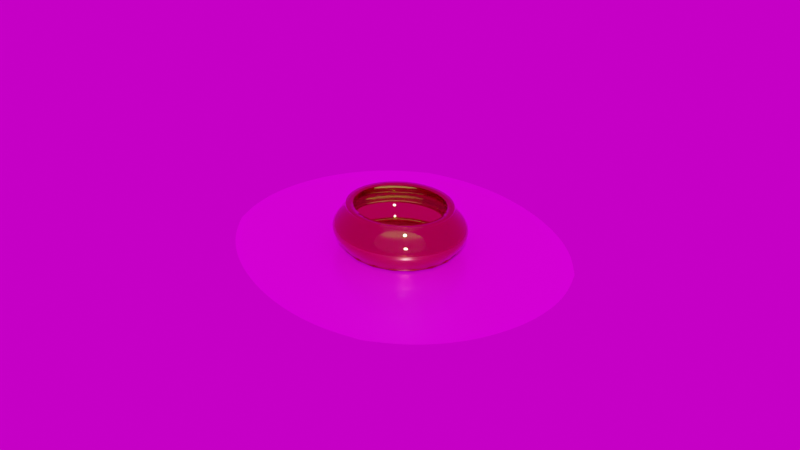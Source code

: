 # Source: GenerateLiquidIntransparentVesselImages_LOOP.blend  (saved by Blender 2.91.10; exported with 4.5.12 LTS)
import bpy
from mathutils import Matrix  # noqa: F401  (used for matrix-valued properties, if any)

bpy.ops.wm.read_factory_settings(use_empty=True)
scene = bpy.context.scene
scene.name = 'Scene'

# ---- collections
col_collection = bpy.data.collections.new('Collection'); scene.collection.children.link(col_collection)

# ---- images (referenced by path relative to the original .blend; pixels are not part of the script)
import os
ASSET_DIR = os.environ.get("B2B_ASSET_DIR", "")  # directory of the original .blend (textures are referenced by path, not embedded)
HERE = os.path.dirname(os.path.abspath(__file__))  # packed textures are extracted next to this script under _unpacked/

def load_image(name, relpath, width, height, colorspace="sRGB"):
    """Load a texture the original file referenced (path relative to the .blend, or extracted next to this script)."""
    p = next((c for c in (os.path.join(HERE, relpath), os.path.join(ASSET_DIR, relpath)) if relpath and os.path.exists(c)), "")
    if p:
        img = bpy.data.images.load(p, check_existing=True)
        img.name = name
    else:  # same state as the original file: an image datablock whose file is absent (Cycles renders it pink)
        img = bpy.data.images.new(name, width, height)
        img.source = "FILE"
        img.filepath = "//" + (relpath or name)
    img.colorspace_settings.name = colorspace
    return img
img_black_jpg = load_image('black.jpg', 'PBRMaterials/black.jpg', 1024, 1024, 'sRGB')
img_stone_path_005_roughness_jpg = load_image('Stone_Path_005_Roughness.jpg', 'PBRMaterials/Stone_Path_005_SD/Stone_Path_005_Roughness.jpg', 1024, 1024, 'sRGB')
img_stone_path_005_basecolor_jpg = load_image('Stone_Path_005_BaseColor.jpg', 'PBRMaterials/Stone_Path_005_SD/Stone_Path_005_BaseColor.jpg', 1024, 1024, 'sRGB')
img_stone_path_005_normal_jpg = load_image('Stone_Path_005_Normal.jpg', 'PBRMaterials/Stone_Path_005_SD/Stone_Path_005_Normal.jpg', 1024, 1024, 'sRGB')
img_stone_path_005_height_png = load_image('Stone_Path_005_Height.png', 'PBRMaterials/Stone_Path_005_SD/Stone_Path_005_Height.png', 1024, 1024, 'sRGB')
img_abandoned_hall_01_2k_hdr = load_image('abandoned_hall_01_2k.hdr', 'VesselLiquidMaterialGroundPBRWorking/BLENDER_HDRI/abandoned_hall_01_2k.hdr', 1024, 1024, 'Linear Rec.709')

# ---- materials (node trees are filled in below, after node groups)
mat_glass = bpy.data.materials.new('Glass')
mat_pbrmaterial = bpy.data.materials.new('PbrMaterial')
mat_pbrmaterial.displacement_method = 'BOTH'

# ---- material node trees
mat_glass.use_nodes = True; mat_glass.node_tree.nodes.clear()
_N = mat_glass.node_tree.nodes; _L = mat_glass.node_tree.links
n0 = _N.new('ShaderNodeOutputMaterial'); n0.name = 'Material Output'; n0.location = (30, 672)
n1 = _N.new('ShaderNodeBsdfPrincipled'); n1.name = 'Principled BSDF'; n1.location = (-487, 650)
n1.distribution = 'GGX'
n1.subsurface_method = 'BURLEY'
n1.inputs[0].default_value = (0.6432, 0.7261, 0.08951, 1.0)
n1.inputs[1].default_value = 0.6171
n1.inputs[2].default_value = 0.0
n1.inputs[3].default_value = 1.45
n1.inputs[13].default_value = 0.0
n1.inputs[18].default_value = 0.9999
n1.inputs[27].default_value = (0.0, 0.0, 0.0, 1.0)
n1.inputs[28].default_value = 1.0
_L.new(n1.outputs[0], n0.inputs[0])
n0.is_active_output = True
mat_pbrmaterial.use_nodes = True; mat_pbrmaterial.node_tree.nodes.clear()
_N = mat_pbrmaterial.node_tree.nodes; _L = mat_pbrmaterial.node_tree.links
n0 = _N.new('NodeFrame'); n0.name = 'Frame'; n0.location = (-2017, 2763)
n0.label = 'Mapping'
n0.width = 400
n1 = _N.new('NodeFrame'); n1.name = 'Frame.001'; n1.location = (-1375, 2963)
n1.label = 'Textures'
n1.width = 358
n2 = _N.new('ShaderNodeDisplacement'); n2.name = 'Displacement'; n2.location = (-737, 2173)
n2.inputs[1].default_value = 1.0
n2.inputs[2].default_value = 0.4383
n3 = _N.new('ShaderNodeNormalMap'); n3.name = 'Normal Map'; n3.location = (-987, 2373)
n4 = _N.new('ShaderNodeMapping'); n4.name = 'Mapping'; n4.location = (230, -30)
n4.inputs[1].default_value = (2.5, 0.8041, 6.9)
n4.inputs[2].default_value = (-0.185, 0.8041, -0.04887)
n4.inputs[3].default_value = (1.206, 1.206, 1.206)
n5 = _N.new('ShaderNodeTexCoord'); n5.name = 'Texture Coordinate'; n5.location = (30, -30)
n6 = _N.new('ShaderNodeBsdfPrincipled'); n6.name = 'Principled BSDF'; n6.location = (-737, 2733)
n6.distribution = 'GGX'
n6.subsurface_method = 'BURLEY'
n6.inputs[3].default_value = 1.45
n6.inputs[27].default_value = (0.0, 0.0, 0.0, 1.0)
n6.inputs[28].default_value = 1.0
n7 = _N.new('ShaderNodeOutputMaterial'); n7.name = 'Material Output'; n7.location = (-447, 2733)
n8 = _N.new('ShaderNodeTexImage'); n8.name = 'Image Texture.004'; n8.location = (-1557, 2917)
n8.label = 'Metallic'
n8.image = img_black_jpg
n8.projection = 'BOX'
n9 = _N.new('NodeReroute'); n9.name = 'Reroute'; n9.location = (38, -1073)
n9.width = 16
n9.socket_idname = 'NodeSocketVector'
n10 = _N.new('ShaderNodeTexImage'); n10.name = 'Image Texture.002'; n10.location = (88, -310)
n10.label = 'Roughness'
n10.image = img_stone_path_005_roughness_jpg
n10.projection = 'BOX'
n10.projection_blend = 0.1014
n11 = _N.new('ShaderNodeTexImage'); n11.name = 'Image Texture.001'; n11.location = (88, -30)
n11.label = 'Base Color'
n11.image = img_stone_path_005_basecolor_jpg
n11.projection = 'BOX'
n12 = _N.new('ShaderNodeTexImage'); n12.name = 'Image Texture.003'; n12.location = (88, -590)
n12.label = 'Normal'
n12.image = img_stone_path_005_normal_jpg
n12.projection = 'BOX'
n12.projection_blend = 0.1014
n13 = _N.new('ShaderNodeTexImage'); n13.name = 'Image Texture'; n13.location = (88, -870)
n13.label = 'Displacement'
n13.image = img_stone_path_005_height_png
n13.projection = 'BOX'
n13.projection_blend = 0.1051
n4.parent = n0
n5.parent = n0
n9.parent = n1
n10.parent = n1
n11.parent = n1
n12.parent = n1
n13.parent = n1
_L.new(n6.outputs[0], n7.inputs[0])
_L.new(n13.outputs[0], n2.inputs[0])
_L.new(n2.outputs[0], n7.inputs[2])
_L.new(n11.outputs[0], n6.inputs[0])
_L.new(n10.outputs[0], n6.inputs[2])
_L.new(n12.outputs[0], n3.inputs[1])
_L.new(n3.outputs[0], n6.inputs[5])
_L.new(n9.outputs[0], n11.inputs[0])
_L.new(n9.outputs[0], n10.inputs[0])
_L.new(n9.outputs[0], n12.inputs[0])
_L.new(n9.outputs[0], n13.inputs[0])
_L.new(n4.outputs[0], n9.inputs[0])
_L.new(n5.outputs[3], n4.inputs[0])
_L.new(n9.outputs[0], n8.inputs[0])
_L.new(n8.outputs[0], n6.inputs[1])
n7.is_active_output = True

# ---- world
world_world = bpy.data.worlds.new('World'); scene.world = world_world
world_world.use_nodes = True; world_world.node_tree.nodes.clear()
_N = world_world.node_tree.nodes; _L = world_world.node_tree.links
n0 = _N.new('ShaderNodeOutputWorld'); n0.name = 'World Output'; n0.location = (300, 300)
n1 = _N.new('ShaderNodeBackground'); n1.name = 'Background'; n1.location = (10, 300)
n1.inputs[0].default_value = (0.05088, 0.05088, 0.05088, 1.0)
n2 = _N.new('ShaderNodeOutputWorld'); n2.name = 'World Output.001'; n2.location = (-984, 1005)
n3 = _N.new('ShaderNodeBackground'); n3.name = 'Background.001'; n3.location = (-1061, 839)
n3.inputs[1].default_value = 0.8067
n4 = _N.new('ShaderNodeTexEnvironment'); n4.name = 'Environment Texture'; n4.location = (-1453, 957)
n4.image = img_abandoned_hall_01_2k_hdr
n4.interpolation = 'Closest'
_L.new(n1.outputs[0], n0.inputs[0])
_L.new(n4.outputs[0], n3.inputs[0])
_L.new(n3.outputs[0], n2.inputs[0])
n2.is_active_output = True
world_world.color = (0.05088, 0.05088, 0.05088)
world_world.use_sun_shadow = False
world_world.sun_shadow_jitter_overblur = 0.0

# ---- meshes
me_vessel = bpy.data.meshes.new('Vessel')
me_vessel.from_pydata([(51.03, 0.0, 0.0), (47.95, 15.79, 0.0), (39.09, 29.68, 0.0), (25.51, 39.98, 0.0), (8.861, 45.47, 0.0), (-8.861, 45.47, 0.0), (-25.51, 39.98, 0.0), (-39.09, 29.68, 0.0), (-47.95, 15.79, 0.0), (-51.03, 5.654e-15, 0.0), (-47.95, -15.79, 0.0), (-39.09, -29.68, 0.0), (-25.51, -39.98, 0.0), (-8.861, -45.47, 0.0), (8.861, -45.47, 0.0), (25.51, -39.98, 0.0), (39.09, -29.68, 0.0), (47.95, -15.79, 0.0), (51.76, 0.0, 1.0), (48.64, 16.02, 1.0), (39.65, 30.1, 1.0), (25.88, 40.56, 1.0), (8.988, 46.12, 1.0), (-8.988, 46.12, 1.0), (-25.88, 40.56, 1.0), (-39.65, 30.1, 1.0), (-48.64, 16.02, 1.0), (-51.76, 5.735e-15, 1.0), (-48.64, -16.02, 1.0), (-39.65, -30.1, 1.0), (-25.88, -40.56, 1.0), (-8.988, -46.12, 1.0), (8.988, -46.12, 1.0), (25.88, -40.56, 1.0), (39.65, -30.1, 1.0), (48.64, -16.02, 1.0), (52.55, 0.0, 2.0), (49.38, 16.26, 2.0), (40.25, 30.56, 2.0), (26.27, 41.17, 2.0), (9.125, 46.82, 2.0), (-9.125, 46.82, 2.0), (-26.27, 41.17, 2.0), (-40.25, 30.56, 2.0), (-49.38, 16.26, 2.0), (-52.55, 5.822e-15, 2.0), (-49.38, -16.26, 2.0), (-40.25, -30.56, 2.0), (-26.27, -41.17, 2.0), (-9.125, -46.82, 2.0), (9.125, -46.82, 2.0), (26.27, -41.17, 2.0), (40.25, -30.56, 2.0), (49.38, -16.26, 2.0), (53.38, 0.0, 3.0), (50.16, 16.52, 3.0), (40.89, 31.04, 3.0), (26.69, 41.82, 3.0), (9.269, 47.56, 3.0), (-9.269, 47.56, 3.0), (-26.69, 41.82, 3.0), (-40.89, 31.04, 3.0), (-50.16, 16.52, 3.0), (-53.38, 5.914e-15, 3.0), (-50.16, -16.52, 3.0), (-40.89, -31.04, 3.0), (-26.69, -41.82, 3.0), (-9.269, -47.56, 3.0), (9.269, -47.56, 3.0), (26.69, -41.82, 3.0), (40.89, -31.04, 3.0), (50.16, -16.52, 3.0), (54.23, 0.0, 4.0), (50.96, 16.78, 4.0), (41.54, 31.54, 4.0), (27.12, 42.49, 4.0), (9.417, 48.32, 4.0), (-9.417, 48.32, 4.0), (-27.12, 42.49, 4.0), (-41.54, 31.54, 4.0), (-50.96, 16.78, 4.0), (-54.23, 6.009e-15, 4.0), (-50.96, -16.78, 4.0), (-41.54, -31.54, 4.0), (-27.12, -42.49, 4.0), (-9.417, -48.32, 4.0), (9.417, -48.32, 4.0), (27.12, -42.49, 4.0), (41.54, -31.54, 4.0), (50.96, -16.78, 4.0), (55.1, 0.0, 5.0), (51.77, 17.05, 5.0), (42.21, 32.04, 5.0), (27.55, 43.17, 5.0), (9.567, 49.09, 5.0), (-9.567, 49.09, 5.0), (-27.55, 43.17, 5.0), (-42.21, 32.04, 5.0), (-51.77, 17.05, 5.0), (-55.1, 6.105e-15, 5.0), (-51.77, -17.05, 5.0), (-42.21, -32.04, 5.0), (-27.55, -43.17, 5.0), (-9.567, -49.09, 5.0), (9.567, -49.09, 5.0), (27.55, -43.17, 5.0), (42.21, -32.04, 5.0), (51.77, -17.05, 5.0), (55.96, 0.0, 6.0), (52.58, 17.32, 6.0), (42.87, 32.54, 6.0), (27.98, 43.85, 6.0), (9.717, 49.86, 6.0), (-9.717, 49.86, 6.0), (-27.98, 43.85, 6.0), (-42.87, 32.54, 6.0), (-52.58, 17.32, 6.0), (-55.96, 6.2e-15, 6.0), (-52.58, -17.32, 6.0), (-42.87, -32.54, 6.0), (-27.98, -43.85, 6.0), (-9.717, -49.86, 6.0), (9.717, -49.86, 6.0), (27.98, -43.85, 6.0), (42.87, -32.54, 6.0), (52.58, -17.32, 6.0), (56.8, 0.0, 7.0), (53.37, 17.58, 7.0), (43.51, 33.03, 7.0), (28.4, 44.5, 7.0), (9.863, 50.61, 7.0), (-9.863, 50.61, 7.0), (-28.4, 44.5, 7.0), (-43.51, 33.03, 7.0), (-53.37, 17.58, 7.0), (-56.8, 6.293e-15, 7.0), (-53.37, -17.58, 7.0), (-43.51, -33.03, 7.0), (-28.4, -44.5, 7.0), (-9.863, -50.61, 7.0), (9.863, -50.61, 7.0), (28.4, -44.5, 7.0), (43.51, -33.03, 7.0), (53.37, -17.58, 7.0), (57.61, 0.0, 8.0), (54.13, 17.83, 8.0), (44.13, 33.5, 8.0), (28.8, 45.14, 8.0), (10.0, 51.33, 8.0), (-10.0, 51.33, 8.0), (-28.8, 45.14, 8.0), (-44.13, 33.5, 8.0), (-54.13, 17.83, 8.0), (-57.61, 6.383e-15, 8.0), (-54.13, -17.83, 8.0), (-44.13, -33.5, 8.0), (-28.8, -45.14, 8.0), (-10.0, -51.33, 8.0), (10.0, -51.33, 8.0), (28.8, -45.14, 8.0), (44.13, -33.5, 8.0), (54.13, -17.83, 8.0), (58.36, 0.0, 9.0), (54.84, 18.06, 9.0), (44.71, 33.94, 9.0), (29.18, 45.73, 9.0), (10.13, 52.0, 9.0), (-10.13, 52.0, 9.0), (-29.18, 45.73, 9.0), (-44.71, 33.94, 9.0), (-54.84, 18.06, 9.0), (-58.36, 6.467e-15, 9.0), (-54.84, -18.06, 9.0), (-44.71, -33.94, 9.0), (-29.18, -45.73, 9.0), (-10.13, -52.0, 9.0), (10.13, -52.0, 9.0), (29.18, -45.73, 9.0), (44.71, -33.94, 9.0), (54.84, -18.06, 9.0), (59.06, 0.0, 10.0), (55.5, 18.28, 10.0), (45.24, 34.35, 10.0), (29.53, 46.27, 10.0), (10.26, 52.62, 10.0), (-10.26, 52.62, 10.0), (-29.53, 46.27, 10.0), (-45.24, 34.35, 10.0), (-55.5, 18.28, 10.0), (-59.06, 6.544e-15, 10.0), (-55.5, -18.28, 10.0), (-45.24, -34.35, 10.0), (-29.53, -46.27, 10.0), (-10.26, -52.62, 10.0), (10.26, -52.62, 10.0), (29.53, -46.27, 10.0), (45.24, -34.35, 10.0), (55.5, -18.28, 10.0), (59.68, 0.0, 11.0), (56.08, 18.47, 11.0), (45.72, 34.71, 11.0), (29.84, 46.76, 11.0), (10.36, 53.17, 11.0), (-10.36, 53.17, 11.0), (-29.84, 46.76, 11.0), (-45.72, 34.71, 11.0), (-56.08, 18.47, 11.0), (-59.68, 6.612e-15, 11.0), (-56.08, -18.47, 11.0), (-45.72, -34.71, 11.0), (-29.84, -46.76, 11.0), (-10.36, -53.17, 11.0), (10.36, -53.17, 11.0), (29.84, -46.76, 11.0), (45.72, -34.71, 11.0), (56.08, -18.47, 11.0), (60.21, 0.0, 12.0), (56.58, 18.63, 12.0), (46.13, 35.02, 12.0), (30.11, 47.18, 12.0), (10.46, 53.65, 12.0), (-10.46, 53.65, 12.0), (-30.11, 47.18, 12.0), (-46.13, 35.02, 12.0), (-56.58, 18.63, 12.0), (-60.21, 6.672e-15, 12.0), (-56.58, -18.63, 12.0), (-46.13, -35.02, 12.0), (-30.11, -47.18, 12.0), (-10.46, -53.65, 12.0), (10.46, -53.65, 12.0), (30.11, -47.18, 12.0), (46.13, -35.02, 12.0), (56.58, -18.63, 12.0), (60.65, 0.0, 13.0), (57.0, 18.77, 13.0), (46.46, 35.27, 13.0), (30.33, 47.52, 13.0), (10.53, 54.04, 13.0), (-10.53, 54.04, 13.0), (-30.33, 47.52, 13.0), (-46.46, 35.27, 13.0), (-57.0, 18.77, 13.0), (-60.65, 6.721e-15, 13.0), (-57.0, -18.77, 13.0), (-46.46, -35.27, 13.0), (-30.33, -47.52, 13.0), (-10.53, -54.04, 13.0), (10.53, -54.04, 13.0), (30.33, -47.52, 13.0), (46.46, -35.27, 13.0), (57.0, -18.77, 13.0), (60.99, 0.0, 14.0), (57.31, 18.87, 14.0), (46.72, 35.47, 14.0), (30.5, 47.79, 14.0), (10.59, 54.34, 14.0), (-10.59, 54.34, 14.0), (-30.5, 47.79, 14.0), (-46.72, 35.47, 14.0), (-57.31, 18.87, 14.0), (-60.99, 6.758e-15, 14.0), (-57.31, -18.87, 14.0), (-46.72, -35.47, 14.0), (-30.5, -47.79, 14.0), (-10.59, -54.34, 14.0), (10.59, -54.34, 14.0), (30.5, -47.79, 14.0), (46.72, -35.47, 14.0), (57.31, -18.87, 14.0), (61.22, 0.0, 15.0), (57.53, 18.94, 15.0), (46.9, 35.6, 15.0), (30.61, 47.97, 15.0), (10.63, 54.55, 15.0), (-10.63, 54.55, 15.0), (-30.61, 47.97, 15.0), (-46.9, 35.6, 15.0), (-57.53, 18.94, 15.0), (-61.22, 6.783e-15, 15.0), (-57.53, -18.94, 15.0), (-46.9, -35.6, 15.0), (-30.61, -47.97, 15.0), (-10.63, -54.55, 15.0), (10.63, -54.55, 15.0), (30.61, -47.97, 15.0), (46.9, -35.6, 15.0), (57.53, -18.94, 15.0), (61.33, 0.0, 16.0), (57.64, 18.98, 16.0), (46.98, 35.67, 16.0), (30.67, 48.06, 16.0), (10.65, 54.65, 16.0), (-10.65, 54.65, 16.0), (-30.67, 48.06, 16.0), (-46.98, 35.67, 16.0), (-57.64, 18.98, 16.0), (-61.33, 6.796e-15, 16.0), (-57.64, -18.98, 16.0), (-46.98, -35.67, 16.0), (-30.67, -48.06, 16.0), (-10.65, -54.65, 16.0), (10.65, -54.65, 16.0), (30.67, -48.06, 16.0), (46.98, -35.67, 16.0), (57.64, -18.98, 16.0), (61.33, 0.0, 17.0), (57.64, 18.98, 17.0), (46.98, 35.67, 17.0), (30.67, 48.06, 17.0), (10.65, 54.65, 17.0), (-10.65, 54.65, 17.0), (-30.67, 48.06, 17.0), (-46.98, 35.67, 17.0), (-57.64, 18.98, 17.0), (-61.33, 6.796e-15, 17.0), (-57.64, -18.98, 17.0), (-46.98, -35.67, 17.0), (-30.67, -48.06, 17.0), (-10.65, -54.65, 17.0), (10.65, -54.65, 17.0), (30.67, -48.06, 17.0), (46.98, -35.67, 17.0), (57.64, -18.98, 17.0), (61.22, 0.0, 18.0), (57.53, 18.94, 18.0), (46.9, 35.6, 18.0), (30.61, 47.97, 18.0), (10.63, 54.55, 18.0), (-10.63, 54.55, 18.0), (-30.61, 47.97, 18.0), (-46.9, 35.6, 18.0), (-57.53, 18.94, 18.0), (-61.22, 6.783e-15, 18.0), (-57.53, -18.94, 18.0), (-46.9, -35.6, 18.0), (-30.61, -47.97, 18.0), (-10.63, -54.55, 18.0), (10.63, -54.55, 18.0), (30.61, -47.97, 18.0), (46.9, -35.6, 18.0), (57.53, -18.94, 18.0), (60.99, 0.0, 19.0), (57.31, 18.87, 19.0), (46.72, 35.47, 19.0), (30.5, 47.79, 19.0), (10.59, 54.35, 19.0), (-10.59, 54.35, 19.0), (-30.5, 47.79, 19.0), (-46.72, 35.47, 19.0), (-57.31, 18.87, 19.0), (-60.99, 6.758e-15, 19.0), (-57.31, -18.87, 19.0), (-46.72, -35.47, 19.0), (-30.5, -47.79, 19.0), (-10.59, -54.35, 19.0), (10.59, -54.35, 19.0), (30.5, -47.79, 19.0), (46.72, -35.47, 19.0), (57.31, -18.87, 19.0), (60.66, 0.0, 20.0), (57.0, 18.77, 20.0), (46.47, 35.28, 20.0), (30.33, 47.53, 20.0), (10.53, 54.05, 20.0), (-10.53, 54.05, 20.0), (-30.33, 47.53, 20.0), (-46.47, 35.28, 20.0), (-57.0, 18.77, 20.0), (-60.66, 6.721e-15, 20.0), (-57.0, -18.77, 20.0), (-46.47, -35.28, 20.0), (-30.33, -47.53, 20.0), (-10.53, -54.05, 20.0), (10.53, -54.05, 20.0), (30.33, -47.53, 20.0), (46.47, -35.28, 20.0), (57.0, -18.77, 20.0), (60.22, 0.0, 21.0), (56.59, 18.63, 21.0), (46.13, 35.02, 21.0), (30.11, 47.18, 21.0), (10.46, 53.65, 21.0), (-10.46, 53.65, 21.0), (-30.11, 47.18, 21.0), (-46.13, 35.02, 21.0), (-56.59, 18.63, 21.0), (-60.22, 6.672e-15, 21.0), (-56.59, -18.63, 21.0), (-46.13, -35.02, 21.0), (-30.11, -47.18, 21.0), (-10.46, -53.65, 21.0), (10.46, -53.65, 21.0), (30.11, -47.18, 21.0), (46.13, -35.02, 21.0), (56.59, -18.63, 21.0), (59.68, 0.0, 22.0), (56.08, 18.47, 22.0), (45.72, 34.71, 22.0), (29.84, 46.76, 22.0), (10.36, 53.18, 22.0), (-10.36, 53.18, 22.0), (-29.84, 46.76, 22.0), (-45.72, 34.71, 22.0), (-56.08, 18.47, 22.0), (-59.68, 6.613e-15, 22.0), (-56.08, -18.47, 22.0), (-45.72, -34.71, 22.0), (-29.84, -46.76, 22.0), (-10.36, -53.18, 22.0), (10.36, -53.18, 22.0), (29.84, -46.76, 22.0), (45.72, -34.71, 22.0), (56.08, -18.47, 22.0), (59.06, 0.0, 23.0), (55.5, 18.28, 23.0), (45.24, 34.35, 23.0), (29.53, 46.28, 23.0), (10.26, 52.63, 23.0), (-10.26, 52.63, 23.0), (-29.53, 46.28, 23.0), (-45.24, 34.35, 23.0), (-55.5, 18.28, 23.0), (-59.06, 6.544e-15, 23.0), (-55.5, -18.28, 23.0), (-45.24, -34.35, 23.0), (-29.53, -46.28, 23.0), (-10.26, -52.63, 23.0), (10.26, -52.63, 23.0), (29.53, -46.28, 23.0), (45.24, -34.35, 23.0), (55.5, -18.28, 23.0), (58.37, 0.0, 24.0), (54.85, 18.06, 24.0), (44.71, 33.95, 24.0), (29.18, 45.73, 24.0), (10.14, 52.01, 24.0), (-10.14, 52.01, 24.0), (-29.18, 45.73, 24.0), (-44.71, 33.95, 24.0), (-54.85, 18.06, 24.0), (-58.37, 6.467e-15, 24.0), (-54.85, -18.06, 24.0), (-44.71, -33.95, 24.0), (-29.18, -45.73, 24.0), (-10.14, -52.01, 24.0), (10.14, -52.01, 24.0), (29.18, -45.73, 24.0), (44.71, -33.95, 24.0), (54.85, -18.06, 24.0), (57.61, 0.0, 25.0), (54.14, 17.83, 25.0), (44.13, 33.51, 25.0), (28.81, 45.14, 25.0), (10.0, 51.33, 25.0), (-10.0, 51.33, 25.0), (-28.81, 45.14, 25.0), (-44.13, 33.51, 25.0), (-54.14, 17.83, 25.0), (-57.61, 6.383e-15, 25.0), (-54.14, -17.83, 25.0), (-44.13, -33.51, 25.0), (-28.81, -45.14, 25.0), (-10.0, -51.33, 25.0), (10.0, -51.33, 25.0), (28.81, -45.14, 25.0), (44.13, -33.51, 25.0), (54.14, -17.83, 25.0), (56.8, 0.0, 26.0), (53.38, 17.58, 26.0), (43.52, 33.04, 26.0), (28.4, 44.51, 26.0), (9.864, 50.61, 26.0), (-9.864, 50.61, 26.0), (-28.4, 44.51, 26.0), (-43.52, 33.04, 26.0), (-53.38, 17.58, 26.0), (-56.8, 6.294e-15, 26.0), (-53.38, -17.58, 26.0), (-43.52, -33.04, 26.0), (-28.4, -44.51, 26.0), (-9.864, -50.61, 26.0), (9.864, -50.61, 26.0), (28.4, -44.51, 26.0), (43.52, -33.04, 26.0), (53.38, -17.58, 26.0), (55.96, 0.0, 27.0), (52.59, 17.32, 27.0), (42.87, 32.55, 27.0), (27.98, 43.85, 27.0), (9.718, 49.87, 27.0), (-9.718, 49.87, 27.0), (-27.98, 43.85, 27.0), (-42.87, 32.55, 27.0), (-52.59, 17.32, 27.0), (-55.96, 6.201e-15, 27.0), (-52.59, -17.32, 27.0), (-42.87, -32.55, 27.0), (-27.98, -43.85, 27.0), (-9.718, -49.87, 27.0), (9.718, -49.87, 27.0), (27.98, -43.85, 27.0), (42.87, -32.55, 27.0), (52.59, -17.32, 27.0), (55.1, 0.0, 28.0), (51.78, 17.05, 28.0), (42.21, 32.05, 28.0), (27.55, 43.18, 28.0), (9.569, 49.1, 28.0), (-9.569, 49.1, 28.0), (-27.55, 43.18, 28.0), (-42.21, 32.05, 28.0), (-51.78, 17.05, 28.0), (-55.1, 6.106e-15, 28.0), (-51.78, -17.05, 28.0), (-42.21, -32.05, 28.0), (-27.55, -43.18, 28.0), (-9.569, -49.1, 28.0), (9.569, -49.1, 28.0), (27.55, -43.18, 28.0), (42.21, -32.05, 28.0), (51.78, -17.05, 28.0), (54.24, 0.0, 29.0), (50.97, 16.78, 29.0), (41.55, 31.54, 29.0), (27.12, 42.5, 29.0), (9.418, 48.33, 29.0), (-9.418, 48.33, 29.0), (-27.12, 42.5, 29.0), (-41.55, 31.54, 29.0), (-50.97, 16.78, 29.0), (-54.24, 6.01e-15, 29.0), (-50.97, -16.78, 29.0), (-41.55, -31.54, 29.0), (-27.12, -42.5, 29.0), (-9.418, -48.33, 29.0), (9.418, -48.33, 29.0), (27.12, -42.5, 29.0), (41.55, -31.54, 29.0), (50.97, -16.78, 29.0), (53.38, 0.0, 30.0), (50.16, 16.52, 30.0), (40.89, 31.05, 30.0), (26.69, 41.83, 30.0), (9.27, 47.57, 30.0), (-9.27, 47.57, 30.0), (-26.69, 41.83, 30.0), (-40.89, 31.05, 30.0), (-50.16, 16.52, 30.0), (-53.38, 5.915e-15, 30.0), (-50.16, -16.52, 30.0), (-40.89, -31.05, 30.0), (-26.69, -41.83, 30.0), (-9.27, -47.57, 30.0), (9.27, -47.57, 30.0), (26.69, -41.83, 30.0), (40.89, -31.05, 30.0), (50.16, -16.52, 30.0), (52.55, 0.0, 31.0), (49.39, 16.26, 31.0), (40.26, 30.56, 31.0), (26.28, 41.18, 31.0), (9.126, 46.83, 31.0), (-9.126, 46.83, 31.0), (-26.28, 41.18, 31.0), (-40.26, 30.56, 31.0), (-49.39, 16.26, 31.0), (-52.55, 5.823e-15, 31.0), (-49.39, -16.26, 31.0), (-40.26, -30.56, 31.0), (-26.28, -41.18, 31.0), (-9.126, -46.83, 31.0), (9.126, -46.83, 31.0), (26.28, -41.18, 31.0), (40.26, -30.56, 31.0), (49.39, -16.26, 31.0), (51.77, 0.0, 32.0), (48.64, 16.02, 32.0), (39.66, 30.11, 32.0), (25.88, 40.56, 32.0), (8.989, 46.12, 32.0), (-8.989, 46.12, 32.0), (-25.88, 40.56, 32.0), (-39.66, 30.11, 32.0), (-48.64, 16.02, 32.0), (-51.77, 5.736e-15, 32.0), (-48.64, -16.02, 32.0), (-39.66, -30.11, 32.0), (-25.88, -40.56, 32.0), (-8.989, -46.12, 32.0), (8.989, -46.12, 32.0), (25.88, -40.56, 32.0), (39.66, -30.11, 32.0), (48.64, -16.02, 32.0), (51.03, 0.0, 33.0), (47.95, 15.79, 33.0), (39.09, 29.68, 33.0), (25.52, 39.99, 33.0), (8.862, 45.47, 33.0), (-8.862, 45.47, 33.0), (-25.52, 39.99, 33.0), (-39.09, 29.68, 33.0), (-47.95, 15.79, 33.0), (-51.03, 5.654e-15, 33.0), (-47.95, -15.79, 33.0), (-39.09, -29.68, 33.0), (-25.52, -39.99, 33.0), (-8.862, -45.47, 33.0), (8.862, -45.47, 33.0), (25.52, -39.99, 33.0), (39.09, -29.68, 33.0), (47.95, -15.79, 33.0), (50.37, 0.0, 34.0), (47.33, 15.59, 34.0), (38.58, 29.29, 34.0), (25.18, 39.46, 34.0), (8.746, 44.88, 34.0), (-8.746, 44.88, 34.0), (-25.18, 39.46, 34.0), (-38.58, 29.29, 34.0), (-47.33, 15.59, 34.0), (-50.37, 5.581e-15, 34.0), (-47.33, -15.59, 34.0), (-38.58, -29.29, 34.0), (-25.18, -39.46, 34.0), (-8.746, -44.88, 34.0), (8.746, -44.88, 34.0), (25.18, -39.46, 34.0), (38.58, -29.29, 34.0), (47.33, -15.59, 34.0), (49.78, 0.0, 35.0), (46.78, 15.4, 35.0), (38.13, 28.95, 35.0), (24.89, 39.0, 35.0), (8.644, 44.35, 35.0), (-8.644, 44.35, 35.0), (-24.89, 39.0, 35.0), (-38.13, 28.95, 35.0), (-46.78, 15.4, 35.0), (-49.78, 5.516e-15, 35.0), (-46.78, -15.4, 35.0), (-38.13, -28.95, 35.0), (-24.89, -39.0, 35.0), (-8.644, -44.35, 35.0), (8.644, -44.35, 35.0), (24.89, -39.0, 35.0), (38.13, -28.95, 35.0), (46.78, -15.4, 35.0), (49.28, 0.0, 36.0), (46.31, 15.25, 36.0), (37.75, 28.66, 36.0), (24.64, 38.61, 36.0), (8.558, 43.91, 36.0), (-8.558, 43.91, 36.0), (-24.64, 38.61, 36.0), (-37.75, 28.66, 36.0), (-46.31, 15.25, 36.0), (-49.28, 5.46e-15, 36.0), (-46.31, -15.25, 36.0), (-37.75, -28.66, 36.0), (-24.64, -38.61, 36.0), (-8.558, -43.91, 36.0), (8.558, -43.91, 36.0), (24.64, -38.61, 36.0), (37.75, -28.66, 36.0), (46.31, -15.25, 36.0), (48.88, 0.0, 37.0), (45.93, 15.13, 37.0), (37.45, 28.43, 37.0), (24.44, 38.3, 37.0), (8.488, 43.55, 37.0), (-8.488, 43.55, 37.0), (-24.44, 38.3, 37.0), (-37.45, 28.43, 37.0), (-45.93, 15.13, 37.0), (-48.88, 5.416e-15, 37.0), (-45.93, -15.13, 37.0), (-37.45, -28.43, 37.0), (-24.44, -38.3, 37.0), (-8.488, -43.55, 37.0), (8.488, -43.55, 37.0), (24.44, -38.3, 37.0), (37.45, -28.43, 37.0), (45.93, -15.13, 37.0), (48.88, 0.0, 38.0), (45.93, 15.13, 38.0), (37.45, 28.43, 38.0), (24.44, 38.3, 38.0), (8.488, 43.55, 38.0), (-8.488, 43.55, 38.0), (-24.44, 38.3, 38.0), (-37.45, 28.43, 38.0), (-45.93, 15.13, 38.0), (-48.88, 5.416e-15, 38.0), (-45.93, -15.13, 38.0), (-37.45, -28.43, 38.0), (-24.44, -38.3, 38.0), (-8.488, -43.55, 38.0), (8.488, -43.55, 38.0), (24.44, -38.3, 38.0), (37.45, -28.43, 38.0), (45.93, -15.13, 38.0)], [], [(0, 1, 19, 18), (1, 2, 20, 19), (2, 3, 21, 20), (3, 4, 22, 21), (4, 5, 23, 22), (5, 6, 24, 23), (6, 7, 25, 24), (7, 8, 26, 25), (8, 9, 27, 26), (9, 10, 28, 27), (10, 11, 29, 28), (11, 12, 30, 29), (12, 13, 31, 30), (13, 14, 32, 31), (14, 15, 33, 32), (15, 16, 34, 33), (16, 17, 35, 34), (17, 0, 18, 35), (18, 19, 37, 36), (19, 20, 38, 37), (20, 21, 39, 38), (21, 22, 40, 39), (22, 23, 41, 40), (23, 24, 42, 41), (24, 25, 43, 42), (25, 26, 44, 43), (26, 27, 45, 44), (27, 28, 46, 45), (28, 29, 47, 46), (29, 30, 48, 47), (30, 31, 49, 48), (31, 32, 50, 49), (32, 33, 51, 50), (33, 34, 52, 51), (34, 35, 53, 52), (35, 18, 36, 53), (36, 37, 55, 54), (37, 38, 56, 55), (38, 39, 57, 56), (39, 40, 58, 57), (40, 41, 59, 58), (41, 42, 60, 59), (42, 43, 61, 60), (43, 44, 62, 61), (44, 45, 63, 62), (45, 46, 64, 63), (46, 47, 65, 64), (47, 48, 66, 65), (48, 49, 67, 66), (49, 50, 68, 67), (50, 51, 69, 68), (51, 52, 70, 69), (52, 53, 71, 70), (53, 36, 54, 71), (54, 55, 73, 72), (55, 56, 74, 73), (56, 57, 75, 74), (57, 58, 76, 75), (58, 59, 77, 76), (59, 60, 78, 77), (60, 61, 79, 78), (61, 62, 80, 79), (62, 63, 81, 80), (63, 64, 82, 81), (64, 65, 83, 82), (65, 66, 84, 83), (66, 67, 85, 84), (67, 68, 86, 85), (68, 69, 87, 86), (69, 70, 88, 87), (70, 71, 89, 88), (71, 54, 72, 89), (72, 73, 91, 90), (73, 74, 92, 91), (74, 75, 93, 92), (75, 76, 94, 93), (76, 77, 95, 94), (77, 78, 96, 95), (78, 79, 97, 96), (79, 80, 98, 97), (80, 81, 99, 98), (81, 82, 100, 99), (82, 83, 101, 100), (83, 84, 102, 101), (84, 85, 103, 102), (85, 86, 104, 103), (86, 87, 105, 104), (87, 88, 106, 105), (88, 89, 107, 106), (89, 72, 90, 107), (90, 91, 109, 108), (91, 92, 110, 109), (92, 93, 111, 110), (93, 94, 112, 111), (94, 95, 113, 112), (95, 96, 114, 113), (96, 97, 115, 114), (97, 98, 116, 115), (98, 99, 117, 116), (99, 100, 118, 117), (100, 101, 119, 118), (101, 102, 120, 119), (102, 103, 121, 120), (103, 104, 122, 121), (104, 105, 123, 122), (105, 106, 124, 123), (106, 107, 125, 124), (107, 90, 108, 125), (108, 109, 127, 126), (109, 110, 128, 127), (110, 111, 129, 128), (111, 112, 130, 129), (112, 113, 131, 130), (113, 114, 132, 131), (114, 115, 133, 132), (115, 116, 134, 133), (116, 117, 135, 134), (117, 118, 136, 135), (118, 119, 137, 136), (119, 120, 138, 137), (120, 121, 139, 138), (121, 122, 140, 139), (122, 123, 141, 140), (123, 124, 142, 141), (124, 125, 143, 142), (125, 108, 126, 143), (126, 127, 145, 144), (127, 128, 146, 145), (128, 129, 147, 146), (129, 130, 148, 147), (130, 131, 149, 148), (131, 132, 150, 149), (132, 133, 151, 150), (133, 134, 152, 151), (134, 135, 153, 152), (135, 136, 154, 153), (136, 137, 155, 154), (137, 138, 156, 155), (138, 139, 157, 156), (139, 140, 158, 157), (140, 141, 159, 158), (141, 142, 160, 159), (142, 143, 161, 160), (143, 126, 144, 161), (144, 145, 163, 162), (145, 146, 164, 163), (146, 147, 165, 164), (147, 148, 166, 165), (148, 149, 167, 166), (149, 150, 168, 167), (150, 151, 169, 168), (151, 152, 170, 169), (152, 153, 171, 170), (153, 154, 172, 171), (154, 155, 173, 172), (155, 156, 174, 173), (156, 157, 175, 174), (157, 158, 176, 175), (158, 159, 177, 176), (159, 160, 178, 177), (160, 161, 179, 178), (161, 144, 162, 179), (162, 163, 181, 180), (163, 164, 182, 181), (164, 165, 183, 182), (165, 166, 184, 183), (166, 167, 185, 184), (167, 168, 186, 185), (168, 169, 187, 186), (169, 170, 188, 187), (170, 171, 189, 188), (171, 172, 190, 189), (172, 173, 191, 190), (173, 174, 192, 191), (174, 175, 193, 192), (175, 176, 194, 193), (176, 177, 195, 194), (177, 178, 196, 195), (178, 179, 197, 196), (179, 162, 180, 197), (180, 181, 199, 198), (181, 182, 200, 199), (182, 183, 201, 200), (183, 184, 202, 201), (184, 185, 203, 202), (185, 186, 204, 203), (186, 187, 205, 204), (187, 188, 206, 205), (188, 189, 207, 206), (189, 190, 208, 207), (190, 191, 209, 208), (191, 192, 210, 209), (192, 193, 211, 210), (193, 194, 212, 211), (194, 195, 213, 212), (195, 196, 214, 213), (196, 197, 215, 214), (197, 180, 198, 215), (198, 199, 217, 216), (199, 200, 218, 217), (200, 201, 219, 218), (201, 202, 220, 219), (202, 203, 221, 220), (203, 204, 222, 221), (204, 205, 223, 222), (205, 206, 224, 223), (206, 207, 225, 224), (207, 208, 226, 225), (208, 209, 227, 226), (209, 210, 228, 227), (210, 211, 229, 228), (211, 212, 230, 229), (212, 213, 231, 230), (213, 214, 232, 231), (214, 215, 233, 232), (215, 198, 216, 233), (216, 217, 235, 234), (217, 218, 236, 235), (218, 219, 237, 236), (219, 220, 238, 237), (220, 221, 239, 238), (221, 222, 240, 239), (222, 223, 241, 240), (223, 224, 242, 241), (224, 225, 243, 242), (225, 226, 244, 243), (226, 227, 245, 244), (227, 228, 246, 245), (228, 229, 247, 246), (229, 230, 248, 247), (230, 231, 249, 248), (231, 232, 250, 249), (232, 233, 251, 250), (233, 216, 234, 251), (234, 235, 253, 252), (235, 236, 254, 253), (236, 237, 255, 254), (237, 238, 256, 255), (238, 239, 257, 256), (239, 240, 258, 257), (240, 241, 259, 258), (241, 242, 260, 259), (242, 243, 261, 260), (243, 244, 262, 261), (244, 245, 263, 262), (245, 246, 264, 263), (246, 247, 265, 264), (247, 248, 266, 265), (248, 249, 267, 266), (249, 250, 268, 267), (250, 251, 269, 268), (251, 234, 252, 269), (252, 253, 271, 270), (253, 254, 272, 271), (254, 255, 273, 272), (255, 256, 274, 273), (256, 257, 275, 274), (257, 258, 276, 275), (258, 259, 277, 276), (259, 260, 278, 277), (260, 261, 279, 278), (261, 262, 280, 279), (262, 263, 281, 280), (263, 264, 282, 281), (264, 265, 283, 282), (265, 266, 284, 283), (266, 267, 285, 284), (267, 268, 286, 285), (268, 269, 287, 286), (269, 252, 270, 287), (270, 271, 289, 288), (271, 272, 290, 289), (272, 273, 291, 290), (273, 274, 292, 291), (274, 275, 293, 292), (275, 276, 294, 293), (276, 277, 295, 294), (277, 278, 296, 295), (278, 279, 297, 296), (279, 280, 298, 297), (280, 281, 299, 298), (281, 282, 300, 299), (282, 283, 301, 300), (283, 284, 302, 301), (284, 285, 303, 302), (285, 286, 304, 303), (286, 287, 305, 304), (287, 270, 288, 305), (288, 289, 307, 306), (289, 290, 308, 307), (290, 291, 309, 308), (291, 292, 310, 309), (292, 293, 311, 310), (293, 294, 312, 311), (294, 295, 313, 312), (295, 296, 314, 313), (296, 297, 315, 314), (297, 298, 316, 315), (298, 299, 317, 316), (299, 300, 318, 317), (300, 301, 319, 318), (301, 302, 320, 319), (302, 303, 321, 320), (303, 304, 322, 321), (304, 305, 323, 322), (305, 288, 306, 323), (306, 307, 325, 324), (307, 308, 326, 325), (308, 309, 327, 326), (309, 310, 328, 327), (310, 311, 329, 328), (311, 312, 330, 329), (312, 313, 331, 330), (313, 314, 332, 331), (314, 315, 333, 332), (315, 316, 334, 333), (316, 317, 335, 334), (317, 318, 336, 335), (318, 319, 337, 336), (319, 320, 338, 337), (320, 321, 339, 338), (321, 322, 340, 339), (322, 323, 341, 340), (323, 306, 324, 341), (324, 325, 343, 342), (325, 326, 344, 343), (326, 327, 345, 344), (327, 328, 346, 345), (328, 329, 347, 346), (329, 330, 348, 347), (330, 331, 349, 348), (331, 332, 350, 349), (332, 333, 351, 350), (333, 334, 352, 351), (334, 335, 353, 352), (335, 336, 354, 353), (336, 337, 355, 354), (337, 338, 356, 355), (338, 339, 357, 356), (339, 340, 358, 357), (340, 341, 359, 358), (341, 324, 342, 359), (342, 343, 361, 360), (343, 344, 362, 361), (344, 345, 363, 362), (345, 346, 364, 363), (346, 347, 365, 364), (347, 348, 366, 365), (348, 349, 367, 366), (349, 350, 368, 367), (350, 351, 369, 368), (351, 352, 370, 369), (352, 353, 371, 370), (353, 354, 372, 371), (354, 355, 373, 372), (355, 356, 374, 373), (356, 357, 375, 374), (357, 358, 376, 375), (358, 359, 377, 376), (359, 342, 360, 377), (360, 361, 379, 378), (361, 362, 380, 379), (362, 363, 381, 380), (363, 364, 382, 381), (364, 365, 383, 382), (365, 366, 384, 383), (366, 367, 385, 384), (367, 368, 386, 385), (368, 369, 387, 386), (369, 370, 388, 387), (370, 371, 389, 388), (371, 372, 390, 389), (372, 373, 391, 390), (373, 374, 392, 391), (374, 375, 393, 392), (375, 376, 394, 393), (376, 377, 395, 394), (377, 360, 378, 395), (378, 379, 397, 396), (379, 380, 398, 397), (380, 381, 399, 398), (381, 382, 400, 399), (382, 383, 401, 400), (383, 384, 402, 401), (384, 385, 403, 402), (385, 386, 404, 403), (386, 387, 405, 404), (387, 388, 406, 405), (388, 389, 407, 406), (389, 390, 408, 407), (390, 391, 409, 408), (391, 392, 410, 409), (392, 393, 411, 410), (393, 394, 412, 411), (394, 395, 413, 412), (395, 378, 396, 413), (396, 397, 415, 414), (397, 398, 416, 415), (398, 399, 417, 416), (399, 400, 418, 417), (400, 401, 419, 418), (401, 402, 420, 419), (402, 403, 421, 420), (403, 404, 422, 421), (404, 405, 423, 422), (405, 406, 424, 423), (406, 407, 425, 424), (407, 408, 426, 425), (408, 409, 427, 426), (409, 410, 428, 427), (410, 411, 429, 428), (411, 412, 430, 429), (412, 413, 431, 430), (413, 396, 414, 431), (414, 415, 433, 432), (415, 416, 434, 433), (416, 417, 435, 434), (417, 418, 436, 435), (418, 419, 437, 436), (419, 420, 438, 437), (420, 421, 439, 438), (421, 422, 440, 439), (422, 423, 441, 440), (423, 424, 442, 441), (424, 425, 443, 442), (425, 426, 444, 443), (426, 427, 445, 444), (427, 428, 446, 445), (428, 429, 447, 446), (429, 430, 448, 447), (430, 431, 449, 448), (431, 414, 432, 449), (432, 433, 451, 450), (433, 434, 452, 451), (434, 435, 453, 452), (435, 436, 454, 453), (436, 437, 455, 454), (437, 438, 456, 455), (438, 439, 457, 456), (439, 440, 458, 457), (440, 441, 459, 458), (441, 442, 460, 459), (442, 443, 461, 460), (443, 444, 462, 461), (444, 445, 463, 462), (445, 446, 464, 463), (446, 447, 465, 464), (447, 448, 466, 465), (448, 449, 467, 466), (449, 432, 450, 467), (450, 451, 469, 468), (451, 452, 470, 469), (452, 453, 471, 470), (453, 454, 472, 471), (454, 455, 473, 472), (455, 456, 474, 473), (456, 457, 475, 474), (457, 458, 476, 475), (458, 459, 477, 476), (459, 460, 478, 477), (460, 461, 479, 478), (461, 462, 480, 479), (462, 463, 481, 480), (463, 464, 482, 481), (464, 465, 483, 482), (465, 466, 484, 483), (466, 467, 485, 484), (467, 450, 468, 485), (468, 469, 487, 486), (469, 470, 488, 487), (470, 471, 489, 488), (471, 472, 490, 489), (472, 473, 491, 490), (473, 474, 492, 491), (474, 475, 493, 492), (475, 476, 494, 493), (476, 477, 495, 494), (477, 478, 496, 495), (478, 479, 497, 496), (479, 480, 498, 497), (480, 481, 499, 498), (481, 482, 500, 499), (482, 483, 501, 500), (483, 484, 502, 501), (484, 485, 503, 502), (485, 468, 486, 503), (486, 487, 505, 504), (487, 488, 506, 505), (488, 489, 507, 506), (489, 490, 508, 507), (490, 491, 509, 508), (491, 492, 510, 509), (492, 493, 511, 510), (493, 494, 512, 511), (494, 495, 513, 512), (495, 496, 514, 513), (496, 497, 515, 514), (497, 498, 516, 515), (498, 499, 517, 516), (499, 500, 518, 517), (500, 501, 519, 518), (501, 502, 520, 519), (502, 503, 521, 520), (503, 486, 504, 521), (504, 505, 523, 522), (505, 506, 524, 523), (506, 507, 525, 524), (507, 508, 526, 525), (508, 509, 527, 526), (509, 510, 528, 527), (510, 511, 529, 528), (511, 512, 530, 529), (512, 513, 531, 530), (513, 514, 532, 531), (514, 515, 533, 532), (515, 516, 534, 533), (516, 517, 535, 534), (517, 518, 536, 535), (518, 519, 537, 536), (519, 520, 538, 537), (520, 521, 539, 538), (521, 504, 522, 539), (522, 523, 541, 540), (523, 524, 542, 541), (524, 525, 543, 542), (525, 526, 544, 543), (526, 527, 545, 544), (527, 528, 546, 545), (528, 529, 547, 546), (529, 530, 548, 547), (530, 531, 549, 548), (531, 532, 550, 549), (532, 533, 551, 550), (533, 534, 552, 551), (534, 535, 553, 552), (535, 536, 554, 553), (536, 537, 555, 554), (537, 538, 556, 555), (538, 539, 557, 556), (539, 522, 540, 557), (540, 541, 559, 558), (541, 542, 560, 559), (542, 543, 561, 560), (543, 544, 562, 561), (544, 545, 563, 562), (545, 546, 564, 563), (546, 547, 565, 564), (547, 548, 566, 565), (548, 549, 567, 566), (549, 550, 568, 567), (550, 551, 569, 568), (551, 552, 570, 569), (552, 553, 571, 570), (553, 554, 572, 571), (554, 555, 573, 572), (555, 556, 574, 573), (556, 557, 575, 574), (557, 540, 558, 575), (558, 559, 577, 576), (559, 560, 578, 577), (560, 561, 579, 578), (561, 562, 580, 579), (562, 563, 581, 580), (563, 564, 582, 581), (564, 565, 583, 582), (565, 566, 584, 583), (566, 567, 585, 584), (567, 568, 586, 585), (568, 569, 587, 586), (569, 570, 588, 587), (570, 571, 589, 588), (571, 572, 590, 589), (572, 573, 591, 590), (573, 574, 592, 591), (574, 575, 593, 592), (575, 558, 576, 593), (576, 577, 595, 594), (577, 578, 596, 595), (578, 579, 597, 596), (579, 580, 598, 597), (580, 581, 599, 598), (581, 582, 600, 599), (582, 583, 601, 600), (583, 584, 602, 601), (584, 585, 603, 602), (585, 586, 604, 603), (586, 587, 605, 604), (587, 588, 606, 605), (588, 589, 607, 606), (589, 590, 608, 607), (590, 591, 609, 608), (591, 592, 610, 609), (592, 593, 611, 610), (593, 576, 594, 611), (594, 595, 613, 612), (595, 596, 614, 613), (596, 597, 615, 614), (597, 598, 616, 615), (598, 599, 617, 616), (599, 600, 618, 617), (600, 601, 619, 618), (601, 602, 620, 619), (602, 603, 621, 620), (603, 604, 622, 621), (604, 605, 623, 622), (605, 606, 624, 623), (606, 607, 625, 624), (607, 608, 626, 625), (608, 609, 627, 626), (609, 610, 628, 627), (610, 611, 629, 628), (611, 594, 612, 629), (612, 613, 631, 630), (613, 614, 632, 631), (614, 615, 633, 632), (615, 616, 634, 633), (616, 617, 635, 634), (617, 618, 636, 635), (618, 619, 637, 636), (619, 620, 638, 637), (620, 621, 639, 638), (621, 622, 640, 639), (622, 623, 641, 640), (623, 624, 642, 641), (624, 625, 643, 642), (625, 626, 644, 643), (626, 627, 645, 644), (627, 628, 646, 645), (628, 629, 647, 646), (629, 612, 630, 647), (630, 631, 649, 648), (631, 632, 650, 649), (632, 633, 651, 650), (633, 634, 652, 651), (634, 635, 653, 652), (635, 636, 654, 653), (636, 637, 655, 654), (637, 638, 656, 655), (638, 639, 657, 656), (639, 640, 658, 657), (640, 641, 659, 658), (641, 642, 660, 659), (642, 643, 661, 660), (643, 644, 662, 661), (644, 645, 663, 662), (645, 646, 664, 663), (646, 647, 665, 664), (647, 630, 648, 665), (648, 649, 667, 666), (649, 650, 668, 667), (650, 651, 669, 668), (651, 652, 670, 669), (652, 653, 671, 670), (653, 654, 672, 671), (654, 655, 673, 672), (655, 656, 674, 673), (656, 657, 675, 674), (657, 658, 676, 675), (658, 659, 677, 676), (659, 660, 678, 677), (660, 661, 679, 678), (661, 662, 680, 679), (662, 663, 681, 680), (663, 664, 682, 681), (664, 665, 683, 682), (665, 648, 666, 683), (666, 667, 685, 684), (667, 668, 686, 685), (668, 669, 687, 686), (669, 670, 688, 687), (670, 671, 689, 688), (671, 672, 690, 689), (672, 673, 691, 690), (673, 674, 692, 691), (674, 675, 693, 692), (675, 676, 694, 693), (676, 677, 695, 694), (677, 678, 696, 695), (678, 679, 697, 696), (679, 680, 698, 697), (680, 681, 699, 698), (681, 682, 700, 699), (682, 683, 701, 700), (683, 666, 684, 701), (0, 1, 2, 3, 4, 5, 6, 7, 8, 9, 10, 11, 12, 13, 14, 15, 16, 17)])
me_vessel.polygons.foreach_set('use_smooth', [True] * 685)
me_vessel.materials.append(mat_glass)
me_vessel.use_remesh_fix_poles = True
me_vessel.use_remesh_preserve_attributes = False
me_vessel.use_mirror_vertex_groups = False
me_vessel.update()
me_content = bpy.data.meshes.new('Content')
me_content.from_pydata([(23.04, 0.0, 0.0), (21.65, 7.131, 0.0), (17.65, 13.4, 0.0), (11.52, 18.06, 0.0), (4.002, 20.53, 0.0), (-4.002, 20.53, 0.0), (-11.52, 18.06, 0.0), (-17.65, 13.4, 0.0), (-21.65, 7.131, 0.0), (-23.04, 2.553e-15, 0.0), (-21.65, -7.131, 0.0), (-17.65, -13.4, 0.0), (-11.52, -18.06, 0.0), (-4.002, -20.53, 0.0), (4.002, -20.53, 0.0), (11.52, -18.06, 0.0), (17.65, -13.4, 0.0), (21.65, -7.131, 0.0), (23.38, 0.0, 1.0), (21.97, 7.233, 1.0), (17.91, 13.59, 1.0), (11.69, 18.32, 1.0), (4.059, 20.83, 1.0), (-4.059, 20.83, 1.0), (-11.69, 18.32, 1.0), (-17.91, 13.59, 1.0), (-21.97, 7.233, 1.0), (-23.38, 2.59e-15, 1.0), (-21.97, -7.233, 1.0), (-17.91, -13.59, 1.0), (-11.69, -18.32, 1.0), (-4.059, -20.83, 1.0), (4.059, -20.83, 1.0), (11.69, -18.32, 1.0), (17.91, -13.59, 1.0), (21.97, -7.233, 1.0), (23.73, 0.0, 2.0), (22.3, 7.344, 2.0), (18.18, 13.8, 2.0), (11.87, 18.59, 2.0), (4.121, 21.14, 2.0), (-4.121, 21.14, 2.0), (-11.87, 18.59, 2.0), (-18.18, 13.8, 2.0), (-22.3, 7.344, 2.0), (-23.73, 2.629e-15, 2.0), (-22.3, -7.344, 2.0), (-18.18, -13.8, 2.0), (-11.87, -18.59, 2.0), (-4.121, -21.14, 2.0), (4.121, -21.14, 2.0), (11.87, -18.59, 2.0), (18.18, -13.8, 2.0), (22.3, -7.344, 2.0)], [], [(0, 1, 19, 18), (1, 2, 20, 19), (2, 3, 21, 20), (3, 4, 22, 21), (4, 5, 23, 22), (5, 6, 24, 23), (6, 7, 25, 24), (7, 8, 26, 25), (8, 9, 27, 26), (9, 10, 28, 27), (10, 11, 29, 28), (11, 12, 30, 29), (12, 13, 31, 30), (13, 14, 32, 31), (14, 15, 33, 32), (15, 16, 34, 33), (16, 17, 35, 34), (17, 0, 18, 35), (18, 19, 37, 36), (19, 20, 38, 37), (20, 21, 39, 38), (21, 22, 40, 39), (22, 23, 41, 40), (23, 24, 42, 41), (24, 25, 43, 42), (25, 26, 44, 43), (26, 27, 45, 44), (27, 28, 46, 45), (28, 29, 47, 46), (29, 30, 48, 47), (30, 31, 49, 48), (31, 32, 50, 49), (32, 33, 51, 50), (33, 34, 52, 51), (34, 35, 53, 52), (35, 18, 36, 53), (0, 1, 2, 3, 4, 5, 6, 7, 8, 9, 10, 11, 12, 13, 14, 15, 16, 17), (35, 36, 37, 38, 39, 40, 41, 42, 43, 44, 45, 46, 47, 48, 49, 50, 51, 52, 53)])
me_content.polygons.foreach_set('use_smooth', [True] * 38)
me_content.use_remesh_fix_poles = True
me_content.use_remesh_preserve_attributes = False
me_content.use_mirror_vertex_groups = False
me_content.update()
me_ground = bpy.data.meshes.new('Ground')
me_ground.from_pydata([(-1.0, -1.0, 0.0), (1.0, -1.0, 0.0), (-1.0, 1.0, 0.0), (1.0, 1.0, 0.0)], [], [(0, 1, 3, 2)])
_uv = me_ground.uv_layers.new(name='UVMap')
_uv.uv.foreach_set('vector', [0.0, 0.0, 1.0, 0.0, 1.0, 1.0, 0.0, 1.0])
me_ground.materials.append(mat_pbrmaterial)
me_ground.use_remesh_fix_poles = True
me_ground.use_remesh_preserve_attributes = False
me_ground.use_mirror_vertex_groups = False
me_ground.update()

# ---- objects
ob_vessel = bpy.data.objects.new('Vessel', me_vessel)
ob_content = bpy.data.objects.new('Content', me_content)
ob_ground = bpy.data.objects.new('Ground', me_ground)

# ---- transforms, parenting, visibility, modifiers, constraints
ob_vessel.location = (0.0, 0.0, 0.0)
ob_vessel.lineart.crease_threshold = 0.0
_m = ob_vessel.modifiers.new('Subdivision', 'SUBSURF')
_m.uv_smooth = 'PRESERVE_CORNERS'
_m.levels = 0
_m.render_levels = 1
_m = ob_vessel.modifiers.new('Solidify', 'SOLIDIFY')
_m.thickness = 6.133
ob_content.location = (0.0, 0.0, 0.0)
ob_content.lineart.crease_threshold = 0.0
_m = ob_content.modifiers.new('Subdivision', 'SUBSURF')
_m.uv_smooth = 'PRESERVE_CORNERS'
_m.levels = 0
_m.render_levels = 1
ob_ground.location = (0.0, 0.0, -1.0)
ob_ground.rotation_euler = (0.0, 0.0, 2.781)
ob_ground.scale = (172.0, 146.0, 1.0)
ob_ground.lineart.crease_threshold = 0.0
_m = ob_ground.modifiers.new('Subdivision', 'SUBSURF')
_m.uv_smooth = 'PRESERVE_CORNERS'
_m.levels = 6
_m.render_levels = 6

# ---- collection membership
col_collection.objects.link(ob_vessel)
col_collection.objects.link(ob_content)
col_collection.objects.link(ob_ground)

# ---- scene / render settings (as saved in the file)
scene.frame_start = 1; scene.frame_end = 250; scene.frame_set(60)
scene.render.engine = 'CYCLES'
scene.cycles.feature_set = 'EXPERIMENTAL'
scene.cycles.use_denoising = False
scene.cycles.samples = 90
scene.cycles.sampling_pattern = 'TABULATED_SOBOL'
scene.cycles.use_adaptive_sampling = False
scene.cycles.use_light_tree = False
scene.view_settings.view_transform = 'Filmic'
bpy.context.view_layer.update()

# ---- added for rendering (the .blend has no active camera and no usable light): camera, sun
cam_auto = bpy.data.cameras.new('AutoCamera')
cam_auto.lens = 50.0
cam_auto.sensor_width = 36.0
cam_auto.clip_end = 9438.35
ob_auto_camera = bpy.data.objects.new('AutoCamera', cam_auto)
scene.collection.objects.link(ob_auto_camera)
ob_auto_camera.location = (537.8, -645.36, 448.186)
ob_auto_camera.rotation_euler = (1.09748, -7.21219e-08, 0.694738)
scene.camera = ob_auto_camera
light_auto_sun = bpy.data.lights.new('AutoSun', 'SUN')
light_auto_sun.energy = 3.0
light_auto_sun.angle = 0.0523599
ob_auto_sun = bpy.data.objects.new('AutoSun', light_auto_sun)
scene.collection.objects.link(ob_auto_sun)
ob_auto_sun.rotation_euler = (0.872665, 0.174533, 0.523599)
bpy.context.view_layer.update()
